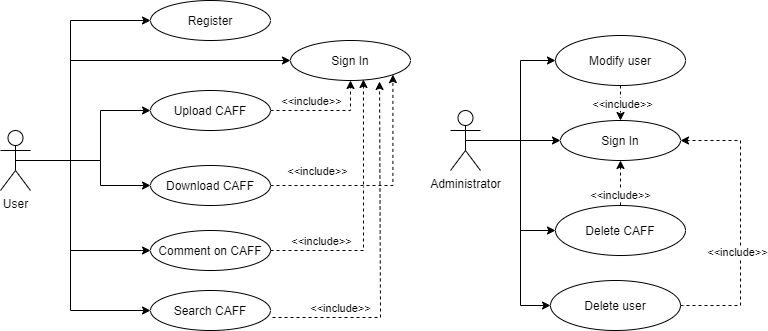

The diagram above was exported from draw.io. Its source (the exported page's mxGraphModel, read from the mxfile embedded in the PNG):
<mxGraphModel dx="1422" dy="737" grid="1" gridSize="10" guides="1" tooltips="1" connect="1" arrows="1" fold="1" page="1" pageScale="1" pageWidth="827" pageHeight="1169" math="0" shadow="0">
  <root>
    <mxCell id="0" />
    <mxCell id="1" parent="0" />
    <mxCell id="gSuHHsZCD22sUMKPmb3T-12" style="edgeStyle=orthogonalEdgeStyle;rounded=0;orthogonalLoop=1;jettySize=auto;html=1;exitX=0.5;exitY=0.5;exitDx=0;exitDy=0;exitPerimeter=0;entryX=0;entryY=0.5;entryDx=0;entryDy=0;" parent="1" source="gSuHHsZCD22sUMKPmb3T-1" target="gSuHHsZCD22sUMKPmb3T-2" edge="1">
      <mxGeometry relative="1" as="geometry">
        <Array as="points">
          <mxPoint x="150" y="230" />
          <mxPoint x="150" y="180" />
        </Array>
      </mxGeometry>
    </mxCell>
    <mxCell id="gSuHHsZCD22sUMKPmb3T-13" style="edgeStyle=orthogonalEdgeStyle;rounded=0;orthogonalLoop=1;jettySize=auto;html=1;exitX=0.5;exitY=0.5;exitDx=0;exitDy=0;exitPerimeter=0;" parent="1" source="gSuHHsZCD22sUMKPmb3T-1" target="gSuHHsZCD22sUMKPmb3T-3" edge="1">
      <mxGeometry relative="1" as="geometry">
        <Array as="points">
          <mxPoint x="150" y="230" />
          <mxPoint x="150" y="255" />
        </Array>
      </mxGeometry>
    </mxCell>
    <mxCell id="gSuHHsZCD22sUMKPmb3T-14" style="edgeStyle=orthogonalEdgeStyle;rounded=0;orthogonalLoop=1;jettySize=auto;html=1;exitX=0.5;exitY=0.5;exitDx=0;exitDy=0;exitPerimeter=0;" parent="1" source="gSuHHsZCD22sUMKPmb3T-1" target="gSuHHsZCD22sUMKPmb3T-4" edge="1">
      <mxGeometry relative="1" as="geometry">
        <Array as="points">
          <mxPoint x="120" y="230" />
          <mxPoint x="120" y="320" />
        </Array>
      </mxGeometry>
    </mxCell>
    <mxCell id="gSuHHsZCD22sUMKPmb3T-24" style="edgeStyle=orthogonalEdgeStyle;rounded=0;orthogonalLoop=1;jettySize=auto;html=1;exitX=0.5;exitY=0.5;exitDx=0;exitDy=0;exitPerimeter=0;entryX=0;entryY=0.5;entryDx=0;entryDy=0;" parent="1" source="gSuHHsZCD22sUMKPmb3T-1" target="gSuHHsZCD22sUMKPmb3T-23" edge="1">
      <mxGeometry relative="1" as="geometry">
        <Array as="points">
          <mxPoint x="120" y="230" />
          <mxPoint x="120" y="130" />
        </Array>
      </mxGeometry>
    </mxCell>
    <mxCell id="gSuHHsZCD22sUMKPmb3T-25" style="edgeStyle=orthogonalEdgeStyle;rounded=0;orthogonalLoop=1;jettySize=auto;html=1;exitX=0.5;exitY=0.5;exitDx=0;exitDy=0;exitPerimeter=0;entryX=0;entryY=0.5;entryDx=0;entryDy=0;" parent="1" source="gSuHHsZCD22sUMKPmb3T-1" target="gSuHHsZCD22sUMKPmb3T-22" edge="1">
      <mxGeometry relative="1" as="geometry">
        <Array as="points">
          <mxPoint x="120" y="230" />
          <mxPoint x="120" y="90" />
        </Array>
      </mxGeometry>
    </mxCell>
    <mxCell id="gSuHHsZCD22sUMKPmb3T-1" value="User&lt;br&gt;" style="shape=umlActor;verticalLabelPosition=bottom;verticalAlign=top;html=1;outlineConnect=0;" parent="1" vertex="1">
      <mxGeometry x="50" y="200" width="30" height="60" as="geometry" />
    </mxCell>
    <mxCell id="gSuHHsZCD22sUMKPmb3T-26" style="edgeStyle=orthogonalEdgeStyle;rounded=0;orthogonalLoop=1;jettySize=auto;html=1;exitX=1;exitY=0.5;exitDx=0;exitDy=0;jumpStyle=gap;jumpSize=2;dashed=1;" parent="1" source="gSuHHsZCD22sUMKPmb3T-2" target="gSuHHsZCD22sUMKPmb3T-23" edge="1">
      <mxGeometry relative="1" as="geometry" />
    </mxCell>
    <mxCell id="gSuHHsZCD22sUMKPmb3T-29" value="&amp;lt;&amp;lt;include&amp;gt;&amp;gt;" style="edgeLabel;html=1;align=center;verticalAlign=middle;resizable=0;points=[];" parent="gSuHHsZCD22sUMKPmb3T-26" vertex="1" connectable="0">
      <mxGeometry x="-0.4727" y="3" relative="1" as="geometry">
        <mxPoint x="11" y="-7" as="offset" />
      </mxGeometry>
    </mxCell>
    <mxCell id="gSuHHsZCD22sUMKPmb3T-2" value="Upload CAFF" style="ellipse;whiteSpace=wrap;html=1;" parent="1" vertex="1">
      <mxGeometry x="200" y="160" width="120" height="40" as="geometry" />
    </mxCell>
    <mxCell id="gSuHHsZCD22sUMKPmb3T-27" style="edgeStyle=orthogonalEdgeStyle;rounded=0;jumpStyle=gap;jumpSize=2;orthogonalLoop=1;jettySize=auto;html=1;exitX=1;exitY=0.5;exitDx=0;exitDy=0;entryX=1;entryY=1;entryDx=0;entryDy=0;dashed=1;" parent="1" source="gSuHHsZCD22sUMKPmb3T-3" target="gSuHHsZCD22sUMKPmb3T-23" edge="1">
      <mxGeometry relative="1" as="geometry">
        <mxPoint x="340" y="260" as="sourcePoint" />
        <mxPoint x="400" y="160" as="targetPoint" />
      </mxGeometry>
    </mxCell>
    <mxCell id="gSuHHsZCD22sUMKPmb3T-30" value="&amp;lt;&amp;lt;include&amp;gt;&amp;gt;" style="edgeLabel;html=1;align=center;verticalAlign=middle;resizable=0;points=[];" parent="gSuHHsZCD22sUMKPmb3T-27" vertex="1" connectable="0">
      <mxGeometry x="-0.575" y="3" relative="1" as="geometry">
        <mxPoint x="-4" y="-12" as="offset" />
      </mxGeometry>
    </mxCell>
    <mxCell id="gSuHHsZCD22sUMKPmb3T-3" value="Download CAFF" style="ellipse;whiteSpace=wrap;html=1;" parent="1" vertex="1">
      <mxGeometry x="200" y="235" width="120" height="40" as="geometry" />
    </mxCell>
    <mxCell id="gSuHHsZCD22sUMKPmb3T-4" value="Comment on CAFF" style="ellipse;whiteSpace=wrap;html=1;" parent="1" vertex="1">
      <mxGeometry x="200" y="300" width="120" height="40" as="geometry" />
    </mxCell>
    <mxCell id="gSuHHsZCD22sUMKPmb3T-20" style="edgeStyle=orthogonalEdgeStyle;rounded=0;orthogonalLoop=1;jettySize=auto;html=1;exitX=0.5;exitY=0.5;exitDx=0;exitDy=0;exitPerimeter=0;" parent="1" source="gSuHHsZCD22sUMKPmb3T-15" target="gSuHHsZCD22sUMKPmb3T-18" edge="1">
      <mxGeometry relative="1" as="geometry">
        <Array as="points">
          <mxPoint x="570" y="210" />
          <mxPoint x="570" y="130" />
        </Array>
      </mxGeometry>
    </mxCell>
    <mxCell id="gSuHHsZCD22sUMKPmb3T-21" style="edgeStyle=orthogonalEdgeStyle;rounded=0;orthogonalLoop=1;jettySize=auto;html=1;exitX=0.5;exitY=0.5;exitDx=0;exitDy=0;exitPerimeter=0;" parent="1" source="gSuHHsZCD22sUMKPmb3T-15" target="gSuHHsZCD22sUMKPmb3T-19" edge="1">
      <mxGeometry relative="1" as="geometry">
        <Array as="points">
          <mxPoint x="570" y="210" />
          <mxPoint x="570" y="300" />
        </Array>
      </mxGeometry>
    </mxCell>
    <mxCell id="gSuHHsZCD22sUMKPmb3T-34" style="edgeStyle=orthogonalEdgeStyle;rounded=0;jumpStyle=gap;jumpSize=2;orthogonalLoop=1;jettySize=auto;html=1;exitX=0.5;exitY=0.5;exitDx=0;exitDy=0;exitPerimeter=0;entryX=0;entryY=0.5;entryDx=0;entryDy=0;" parent="1" source="gSuHHsZCD22sUMKPmb3T-15" target="gSuHHsZCD22sUMKPmb3T-32" edge="1">
      <mxGeometry relative="1" as="geometry" />
    </mxCell>
    <mxCell id="gSuHHsZCD22sUMKPmb3T-15" value="Administrator" style="shape=umlActor;verticalLabelPosition=bottom;verticalAlign=top;html=1;outlineConnect=0;" parent="1" vertex="1">
      <mxGeometry x="500" y="180" width="30" height="60" as="geometry" />
    </mxCell>
    <mxCell id="gSuHHsZCD22sUMKPmb3T-35" style="edgeStyle=orthogonalEdgeStyle;rounded=0;jumpStyle=gap;jumpSize=2;orthogonalLoop=1;jettySize=auto;html=1;exitX=0.5;exitY=1;exitDx=0;exitDy=0;entryX=0.5;entryY=0;entryDx=0;entryDy=0;dashed=1;" parent="1" source="gSuHHsZCD22sUMKPmb3T-18" target="gSuHHsZCD22sUMKPmb3T-32" edge="1">
      <mxGeometry relative="1" as="geometry" />
    </mxCell>
    <mxCell id="gSuHHsZCD22sUMKPmb3T-37" value="&amp;lt;&amp;lt;include&amp;gt;&amp;gt;" style="edgeLabel;html=1;align=center;verticalAlign=middle;resizable=0;points=[];" parent="gSuHHsZCD22sUMKPmb3T-35" vertex="1" connectable="0">
      <mxGeometry x="0.0286" y="1" relative="1" as="geometry">
        <mxPoint as="offset" />
      </mxGeometry>
    </mxCell>
    <mxCell id="gSuHHsZCD22sUMKPmb3T-18" value="Modify user" style="ellipse;whiteSpace=wrap;html=1;" parent="1" vertex="1">
      <mxGeometry x="605" y="105" width="130" height="50" as="geometry" />
    </mxCell>
    <mxCell id="gSuHHsZCD22sUMKPmb3T-36" style="edgeStyle=orthogonalEdgeStyle;rounded=0;jumpStyle=gap;jumpSize=2;orthogonalLoop=1;jettySize=auto;html=1;exitX=0.5;exitY=0;exitDx=0;exitDy=0;entryX=0.5;entryY=1;entryDx=0;entryDy=0;dashed=1;" parent="1" source="gSuHHsZCD22sUMKPmb3T-19" target="gSuHHsZCD22sUMKPmb3T-32" edge="1">
      <mxGeometry relative="1" as="geometry" />
    </mxCell>
    <mxCell id="gSuHHsZCD22sUMKPmb3T-38" value="&amp;lt;&amp;lt;include&amp;gt;&amp;gt;" style="edgeLabel;html=1;align=center;verticalAlign=middle;resizable=0;points=[];" parent="gSuHHsZCD22sUMKPmb3T-36" vertex="1" connectable="0">
      <mxGeometry x="-0.5111" y="1" relative="1" as="geometry">
        <mxPoint as="offset" />
      </mxGeometry>
    </mxCell>
    <mxCell id="gSuHHsZCD22sUMKPmb3T-19" value="Delete CAFF" style="ellipse;whiteSpace=wrap;html=1;" parent="1" vertex="1">
      <mxGeometry x="605" y="275" width="130" height="50" as="geometry" />
    </mxCell>
    <mxCell id="gSuHHsZCD22sUMKPmb3T-22" value="Register" style="ellipse;whiteSpace=wrap;html=1;" parent="1" vertex="1">
      <mxGeometry x="200" y="70" width="120" height="40" as="geometry" />
    </mxCell>
    <mxCell id="gSuHHsZCD22sUMKPmb3T-23" value="Sign In" style="ellipse;whiteSpace=wrap;html=1;" parent="1" vertex="1">
      <mxGeometry x="340" y="110" width="120" height="40" as="geometry" />
    </mxCell>
    <mxCell id="gSuHHsZCD22sUMKPmb3T-32" value="Sign In" style="ellipse;whiteSpace=wrap;html=1;" parent="1" vertex="1">
      <mxGeometry x="610" y="190" width="120" height="40" as="geometry" />
    </mxCell>
    <mxCell id="zs51xjM5LCfal0JGtNM2-1" value="Search CAFF" style="ellipse;whiteSpace=wrap;html=1;" parent="1" vertex="1">
      <mxGeometry x="200" y="360" width="120" height="40" as="geometry" />
    </mxCell>
    <mxCell id="zs51xjM5LCfal0JGtNM2-2" style="edgeStyle=orthogonalEdgeStyle;rounded=0;orthogonalLoop=1;jettySize=auto;html=1;entryX=0;entryY=0.5;entryDx=0;entryDy=0;" parent="1" source="gSuHHsZCD22sUMKPmb3T-1" target="zs51xjM5LCfal0JGtNM2-1" edge="1">
      <mxGeometry relative="1" as="geometry">
        <Array as="points">
          <mxPoint x="120" y="230" />
          <mxPoint x="120" y="380" />
        </Array>
        <mxPoint x="60" y="230" as="sourcePoint" />
        <mxPoint x="198.03847577293368" y="340" as="targetPoint" />
      </mxGeometry>
    </mxCell>
    <mxCell id="zs51xjM5LCfal0JGtNM2-3" style="edgeStyle=orthogonalEdgeStyle;rounded=0;jumpStyle=gap;jumpSize=2;orthogonalLoop=1;jettySize=auto;html=1;exitX=1.017;exitY=0.675;exitDx=0;exitDy=0;dashed=1;exitPerimeter=0;entryX=0.742;entryY=1.025;entryDx=0;entryDy=0;entryPerimeter=0;" parent="1" source="zs51xjM5LCfal0JGtNM2-1" target="gSuHHsZCD22sUMKPmb3T-23" edge="1">
      <mxGeometry relative="1" as="geometry">
        <mxPoint x="430" y="150" as="targetPoint" />
        <Array as="points">
          <mxPoint x="430" y="387" />
        </Array>
        <mxPoint x="310" y="330" as="sourcePoint" />
      </mxGeometry>
    </mxCell>
    <mxCell id="zs51xjM5LCfal0JGtNM2-4" value="&amp;lt;&amp;lt;include&amp;gt;&amp;gt;" style="edgeLabel;html=1;align=center;verticalAlign=middle;resizable=0;points=[];" parent="zs51xjM5LCfal0JGtNM2-3" connectable="0" vertex="1">
      <mxGeometry x="-0.5677" y="-1" relative="1" as="geometry">
        <mxPoint x="-7" y="-11" as="offset" />
      </mxGeometry>
    </mxCell>
    <mxCell id="zs51xjM5LCfal0JGtNM2-5" style="edgeStyle=orthogonalEdgeStyle;rounded=0;jumpStyle=gap;jumpSize=2;orthogonalLoop=1;jettySize=auto;html=1;exitX=1;exitY=0.5;exitDx=0;exitDy=0;dashed=1;entryX=0.608;entryY=0.975;entryDx=0;entryDy=0;entryPerimeter=0;" parent="1" source="gSuHHsZCD22sUMKPmb3T-4" target="gSuHHsZCD22sUMKPmb3T-23" edge="1">
      <mxGeometry relative="1" as="geometry">
        <mxPoint x="440" y="160" as="targetPoint" />
        <Array as="points">
          <mxPoint x="413" y="320" />
        </Array>
        <mxPoint x="332.03999999999996" y="397" as="sourcePoint" />
      </mxGeometry>
    </mxCell>
    <mxCell id="zs51xjM5LCfal0JGtNM2-6" value="&amp;lt;&amp;lt;include&amp;gt;&amp;gt;" style="edgeLabel;html=1;align=center;verticalAlign=middle;resizable=0;points=[];" parent="zs51xjM5LCfal0JGtNM2-5" connectable="0" vertex="1">
      <mxGeometry x="-0.5677" y="-1" relative="1" as="geometry">
        <mxPoint x="-7" y="-11" as="offset" />
      </mxGeometry>
    </mxCell>
    <mxCell id="SyK94CULOqJ3kebn9oj6-5" style="edgeStyle=elbowEdgeStyle;rounded=0;orthogonalLoop=1;jettySize=auto;html=1;dashed=1;" parent="1" source="SyK94CULOqJ3kebn9oj6-2" target="gSuHHsZCD22sUMKPmb3T-32" edge="1">
      <mxGeometry relative="1" as="geometry">
        <Array as="points">
          <mxPoint x="790" y="310" />
        </Array>
      </mxGeometry>
    </mxCell>
    <mxCell id="SyK94CULOqJ3kebn9oj6-6" value="&amp;lt;&amp;lt;include&amp;gt;&amp;gt;" style="edgeLabel;html=1;align=center;verticalAlign=middle;resizable=0;points=[];" parent="SyK94CULOqJ3kebn9oj6-5" vertex="1" connectable="0">
      <mxGeometry x="-0.2" y="4" relative="1" as="geometry">
        <mxPoint as="offset" />
      </mxGeometry>
    </mxCell>
    <mxCell id="SyK94CULOqJ3kebn9oj6-2" value="Delete user" style="ellipse;whiteSpace=wrap;html=1;" parent="1" vertex="1">
      <mxGeometry x="600" y="350" width="130" height="50" as="geometry" />
    </mxCell>
    <mxCell id="SyK94CULOqJ3kebn9oj6-3" style="edgeStyle=elbowEdgeStyle;rounded=0;orthogonalLoop=1;jettySize=auto;html=1;" parent="1" source="gSuHHsZCD22sUMKPmb3T-15" target="SyK94CULOqJ3kebn9oj6-2" edge="1">
      <mxGeometry relative="1" as="geometry">
        <Array as="points">
          <mxPoint x="570" y="310" />
        </Array>
        <mxPoint x="515" y="290" as="sourcePoint" />
        <mxPoint x="605" y="380" as="targetPoint" />
      </mxGeometry>
    </mxCell>
  </root>
</mxGraphModel>